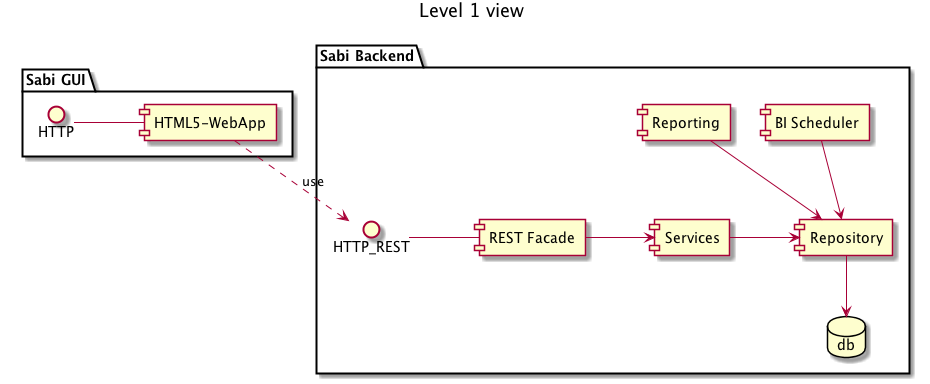

The diagram above was rendered by PlantUML. Its source (embedded in the PNG):
@startuml

package "Sabi GUI" {
HTTP - [HTML5-WebApp]
}

package "Sabi Backend" {
title Level 1 view
interface HTTP_REST as rest
database db
[HTML5-WebApp] ..> rest : use
rest - [REST Facade]
[REST Facade] -> [Services]
[Repository] --> db

together {
[Services] -> [Repository]
[Reporting] -> [Repository]
[BI Scheduler] -> [Repository]
}

}

@enduml